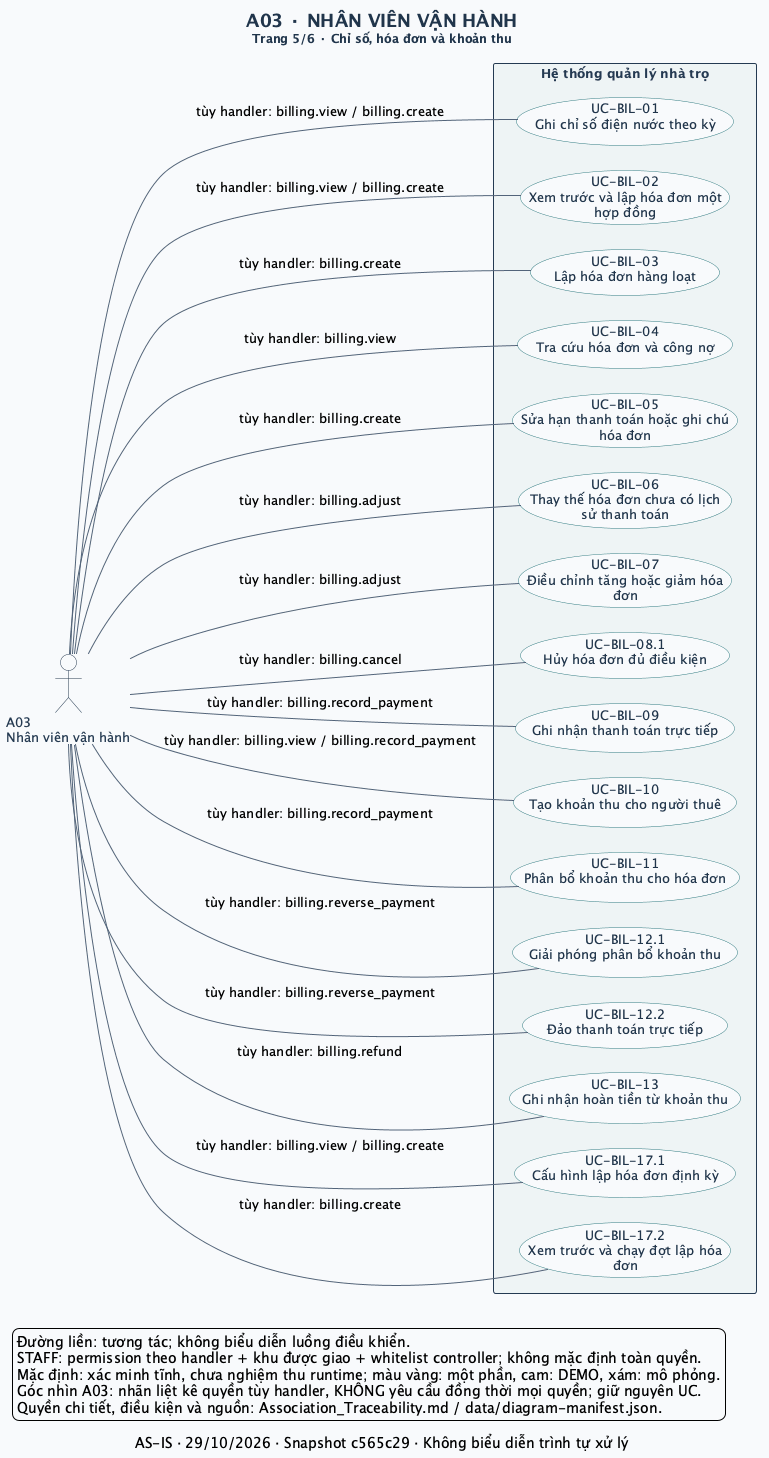

The diagram above was rendered by PlantUML. Its source (embedded in the PNG):
@startuml
left to right direction
skinparam defaultFontName SansSerif
skinparam defaultFontSize 13
skinparam backgroundColor #F8FAFC
skinparam shadowing false
skinparam ArrowColor #52647A
skinparam ArrowThickness 1
skinparam actorStyle stickman
skinparam actorBorderColor #243A52
skinparam actorFontColor #243A52
skinparam actorBackgroundColor #FFFFFF
skinparam usecase {
  BackgroundColor #FFFFFF
  BorderColor #327C83
  FontColor #20354B
  BackgroundColor<<Một phần>> #FFF0CE
  BorderColor<<Một phần>> #B17917
  BackgroundColor<<DEMO>> #FCE5DF
  BorderColor<<DEMO>> #BC593A
  BackgroundColor<<MÔ PHỎNG>> #E7EAF1
  BorderColor<<MÔ PHỎNG>> #6C7488
}
skinparam rectangle {
  BackgroundColor #EEF4F5
  BorderColor #243A52
  FontColor #243A52
}
skinparam titleFontColor #20354B
skinparam titleFontSize 18
skinparam nodesep 25
skinparam ranksep 65
title A03 · NHÂN VIÊN VẬN HÀNH\n<size:12>Trang 5/6 · Chỉ số, hóa đơn và khoản thu</size>
caption AS-IS · 29/10/2026 · Snapshot c565c29 · Không biểu diễn trình tự xử lý
actor "A03\nNhân viên vận hành" as A03
rectangle "Hệ thống quản lý nhà trọ" as SYSTEM {
  usecase "UC-BIL-01\nGhi chỉ số điện nước theo kỳ" as UC_BIL_01
  usecase "UC-BIL-02\nXem trước và lập hóa đơn một\nhợp đồng" as UC_BIL_02
  usecase "UC-BIL-03\nLập hóa đơn hàng loạt" as UC_BIL_03
  usecase "UC-BIL-04\nTra cứu hóa đơn và công nợ" as UC_BIL_04
  usecase "UC-BIL-05\nSửa hạn thanh toán hoặc ghi chú\nhóa đơn" as UC_BIL_05
  usecase "UC-BIL-06\nThay thế hóa đơn chưa có lịch\nsử thanh toán" as UC_BIL_06
  usecase "UC-BIL-07\nĐiều chỉnh tăng hoặc giảm hóa\nđơn" as UC_BIL_07
  usecase "UC-BIL-08.1\nHủy hóa đơn đủ điều kiện" as UC_BIL_08_1
  usecase "UC-BIL-09\nGhi nhận thanh toán trực tiếp" as UC_BIL_09
  usecase "UC-BIL-10\nTạo khoản thu cho người thuê" as UC_BIL_10
  usecase "UC-BIL-11\nPhân bổ khoản thu cho hóa đơn" as UC_BIL_11
  usecase "UC-BIL-12.1\nGiải phóng phân bổ khoản thu" as UC_BIL_12_1
  usecase "UC-BIL-12.2\nĐảo thanh toán trực tiếp" as UC_BIL_12_2
  usecase "UC-BIL-13\nGhi nhận hoàn tiền từ khoản thu" as UC_BIL_13
  usecase "UC-BIL-17.1\nCấu hình lập hóa đơn định kỳ" as UC_BIL_17_1
  usecase "UC-BIL-17.2\nXem trước và chạy đợt lập hóa\nđơn" as UC_BIL_17_2
}
A03 -- UC_BIL_01 : tùy handler: billing.view / billing.create
A03 -- UC_BIL_02 : tùy handler: billing.view / billing.create
A03 -- UC_BIL_03 : tùy handler: billing.create
A03 -- UC_BIL_04 : tùy handler: billing.view
A03 -- UC_BIL_05 : tùy handler: billing.create
A03 -- UC_BIL_06 : tùy handler: billing.adjust
A03 -- UC_BIL_07 : tùy handler: billing.adjust
A03 -- UC_BIL_08_1 : tùy handler: billing.cancel
A03 -- UC_BIL_09 : tùy handler: billing.record_payment
A03 -- UC_BIL_10 : tùy handler: billing.view / billing.record_payment
A03 -- UC_BIL_11 : tùy handler: billing.record_payment
A03 -- UC_BIL_12_1 : tùy handler: billing.reverse_payment
A03 -- UC_BIL_12_2 : tùy handler: billing.reverse_payment
A03 -- UC_BIL_13 : tùy handler: billing.refund
A03 -- UC_BIL_17_1 : tùy handler: billing.view / billing.create
A03 -- UC_BIL_17_2 : tùy handler: billing.create
legend bottom left
  Đường liền: tương tác; không biểu diễn luồng điều khiển.
  STAFF: permission theo handler + khu được giao + whitelist controller; không mặc định toàn quyền.
  Mặc định: xác minh tĩnh, chưa nghiệm thu runtime; màu vàng: một phần, cam: DEMO, xám: mô phỏng.
  Góc nhìn A03: nhãn liệt kê quyền tùy handler, KHÔNG yêu cầu đồng thời mọi quyền; giữ nguyên UC.
  Quyền chi tiết, điều kiện và nguồn: Association_Traceability.md / data/diagram-manifest.json.
endlegend
@enduml